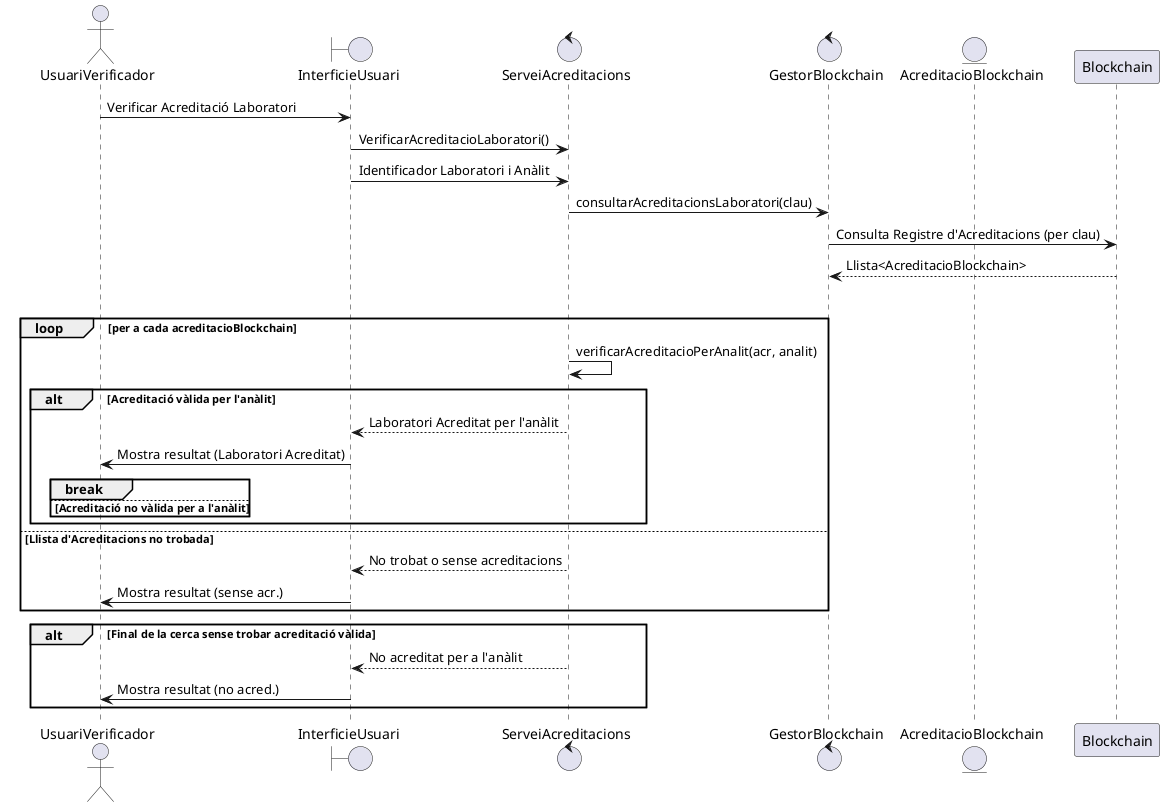

The diagram above was rendered by PlantUML. Its source (embedded in the PNG):
@startuml
actor UsuariVerificador
boundary InterficieUsuari
control ServeiAcreditacions
control GestorBlockchain
entity AcreditacioBlockchain

UsuariVerificador -> InterficieUsuari:  Verificar Acreditació Laboratori
InterficieUsuari -> ServeiAcreditacions: VerificarAcreditacioLaboratori()
InterficieUsuari -> ServeiAcreditacions: Identificador Laboratori i Anàlit
ServeiAcreditacions -> GestorBlockchain: consultarAcreditacionsLaboratori(clau)
GestorBlockchain -> Blockchain: Consulta Registre d'Acreditacions (per clau)
Blockchain --> GestorBlockchain: Llista<AcreditacioBlockchain>

alt Llista d'Acreditacions trobada
  loop per a cada acreditacioBlockchain
    ServeiAcreditacions -> ServeiAcreditacions: verificarAcreditacioPerAnalit(acr, analit)
    alt Acreditació vàlida per l'anàlit
      ServeiAcreditacions --> InterficieUsuari: Laboratori Acreditat per l'anàlit
      InterficieUsuari -> UsuariVerificador: Mostra resultat (Laboratori Acreditat)
      break
    else Acreditació no vàlida per a l'anàlit
    end
  end
else Llista d'Acreditacions no trobada
  ServeiAcreditacions --> InterficieUsuari:  No trobat o sense acreditacions
  InterficieUsuari -> UsuariVerificador: Mostra resultat (sense acr.)
end

alt Final de la cerca sense trobar acreditació vàlida
  ServeiAcreditacions --> InterficieUsuari: No acreditat per a l'anàlit
  InterficieUsuari -> UsuariVerificador: Mostra resultat (no acred.)
end
@enduml